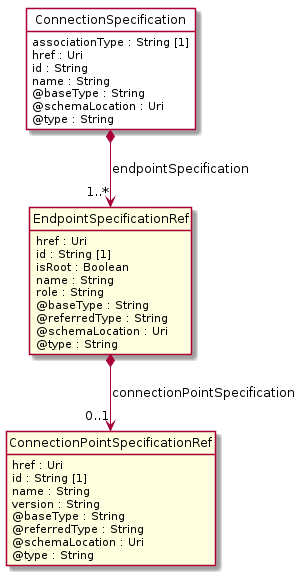

The diagram above was rendered by PlantUML. Its source (embedded in the PNG):
@startuml
hide circle
hide methods
hide stereotype
show <<Enumeration>> stereotype
skinparam class {
   BackgroundColor<<Enumeration>> #E6F5F7
   BackgroundColor<<Ref>> #FFFFE0
   BackgroundColor<<Pivot>> #FFFFFFF
   BackgroundColor<<SimpleType>> #E2F0DA
   BackgroundColor #FCF2E3
}

class ConnectionSpecification <<Pivot>> {
    associationType : String [1]
    href : Uri
    id : String
    name : String
    @baseType : String
    @schemaLocation : Uri
    @type : String
}

class EndpointSpecificationRef  <<Ref>> {
    href : Uri
    id : String [1]
    isRoot : Boolean
    name : String
    role : String
    @baseType : String
    @referredType : String
    @schemaLocation : Uri
    @type : String
}

class ConnectionPointSpecificationRef  <<Ref>> {
    href : Uri
    id : String [1]
    name : String
    version : String
    @baseType : String
    @referredType : String
    @schemaLocation : Uri
    @type : String
}

ConnectionSpecification *-->  "1..*" EndpointSpecificationRef : endpointSpecification

EndpointSpecificationRef *-->  "0..1" ConnectionPointSpecificationRef : connectionPointSpecification

@enduml